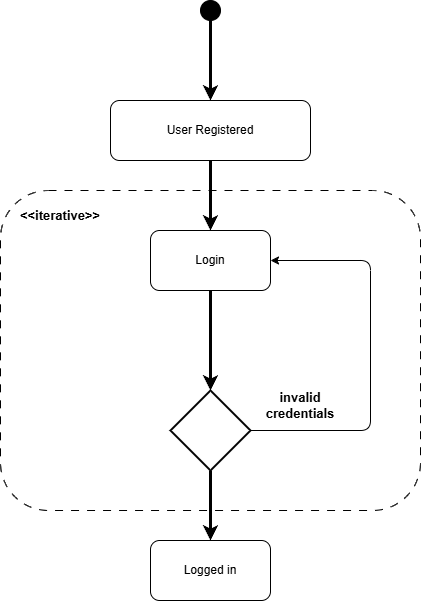

The diagram above was exported from draw.io. Its source (the exported page's mxGraphModel, read from the mxfile embedded in the PNG):
<mxGraphModel dx="2081" dy="516" grid="1" gridSize="1" guides="0" tooltips="1" connect="1" arrows="1" fold="1" page="1" pageScale="1" pageWidth="850" pageHeight="1100" background="#ffffff" math="0" shadow="0">
  <root>
    <mxCell id="0" />
    <mxCell id="1" parent="0" />
    <mxCell id="2" value="User Registered" style="rounded=1;whiteSpace=wrap;html=1;" parent="1" vertex="1">
      <mxGeometry x="-100" y="160" width="200" height="60" as="geometry" />
    </mxCell>
    <mxCell id="3" value="" style="ellipse;whiteSpace=wrap;html=1;aspect=fixed;fillColor=#000000;" parent="1" vertex="1">
      <mxGeometry x="-10" y="60" width="20" height="20" as="geometry" />
    </mxCell>
    <mxCell id="4" value="" style="endArrow=classic;html=1;exitX=0.5;exitY=1;exitDx=0;exitDy=0;strokeWidth=3;" parent="1" source="3" target="2" edge="1">
      <mxGeometry width="50" height="50" relative="1" as="geometry">
        <mxPoint x="-10" y="270" as="sourcePoint" />
        <mxPoint x="70" y="260" as="targetPoint" />
      </mxGeometry>
    </mxCell>
    <mxCell id="6" value="" style="endArrow=classic;html=1;exitX=0.5;exitY=1;exitDx=0;exitDy=0;entryX=0.5;entryY=0;entryDx=0;entryDy=0;strokeWidth=3;" parent="1" source="2" edge="1">
      <mxGeometry width="50" height="50" relative="1" as="geometry">
        <mxPoint x="-10" y="270" as="sourcePoint" />
        <mxPoint x="-2.2737367544323206e-13" y="289.9999999999999" as="targetPoint" />
      </mxGeometry>
    </mxCell>
    <mxCell id="10" value="Login" style="rounded=1;whiteSpace=wrap;html=1;" parent="1" vertex="1">
      <mxGeometry x="-60" y="290" width="120" height="60" as="geometry" />
    </mxCell>
    <mxCell id="11" value="" style="rhombus;whiteSpace=wrap;html=1;strokeWidth=2;" parent="1" vertex="1">
      <mxGeometry x="-40" y="450" width="80" height="80" as="geometry" />
    </mxCell>
    <mxCell id="12" value="Logged in" style="rounded=1;whiteSpace=wrap;html=1;" parent="1" vertex="1">
      <mxGeometry x="-60" y="600" width="120" height="60" as="geometry" />
    </mxCell>
    <mxCell id="13" value="" style="endArrow=classic;html=1;exitX=0.5;exitY=1;exitDx=0;exitDy=0;strokeWidth=3;" parent="1" source="10" edge="1">
      <mxGeometry width="50" height="50" relative="1" as="geometry">
        <mxPoint x="-40" y="400" as="sourcePoint" />
        <mxPoint y="450" as="targetPoint" />
      </mxGeometry>
    </mxCell>
    <mxCell id="14" value="" style="endArrow=classic;html=1;exitX=0.5;exitY=1;exitDx=0;exitDy=0;entryX=0.5;entryY=0;entryDx=0;entryDy=0;strokeWidth=3;" parent="1" source="11" target="12" edge="1">
      <mxGeometry width="50" height="50" relative="1" as="geometry">
        <mxPoint x="-40" y="400" as="sourcePoint" />
        <mxPoint x="80" y="590" as="targetPoint" />
      </mxGeometry>
    </mxCell>
    <mxCell id="15" value="" style="rounded=1;whiteSpace=wrap;html=1;fillColor=none;dashed=1;dashPattern=8 8;movable=0;resizable=0;rotatable=0;deletable=0;editable=0;locked=1;connectable=0;" parent="1" vertex="1">
      <mxGeometry x="-210" y="250" width="420" height="320" as="geometry" />
    </mxCell>
    <mxCell id="18" value="" style="endArrow=classic;html=1;" parent="1" edge="1">
      <mxGeometry width="50" height="50" relative="1" as="geometry">
        <mxPoint x="40" y="490" as="sourcePoint" />
        <mxPoint x="60" y="320" as="targetPoint" />
        <Array as="points">
          <mxPoint x="160" y="490" />
          <mxPoint x="160" y="320" />
        </Array>
      </mxGeometry>
    </mxCell>
    <mxCell id="19" value="&lt;font style=&quot;font-size: 13px;&quot;&gt;&lt;b&gt;invalid credentials&lt;/b&gt;&lt;/font&gt;" style="text;html=1;align=center;verticalAlign=middle;whiteSpace=wrap;rounded=0;strokeWidth=2;" parent="1" vertex="1">
      <mxGeometry x="60" y="450" width="60" height="30" as="geometry" />
    </mxCell>
    <mxCell id="20" value="&lt;b&gt;&lt;font style=&quot;font-size: 13px;&quot;&gt;&amp;lt;&amp;lt;iterative&amp;gt;&amp;gt;&lt;/font&gt;&lt;/b&gt;" style="text;html=1;align=center;verticalAlign=middle;whiteSpace=wrap;rounded=0;" parent="1" vertex="1">
      <mxGeometry x="-180" y="260" width="60" height="30" as="geometry" />
    </mxCell>
  </root>
</mxGraphModel>